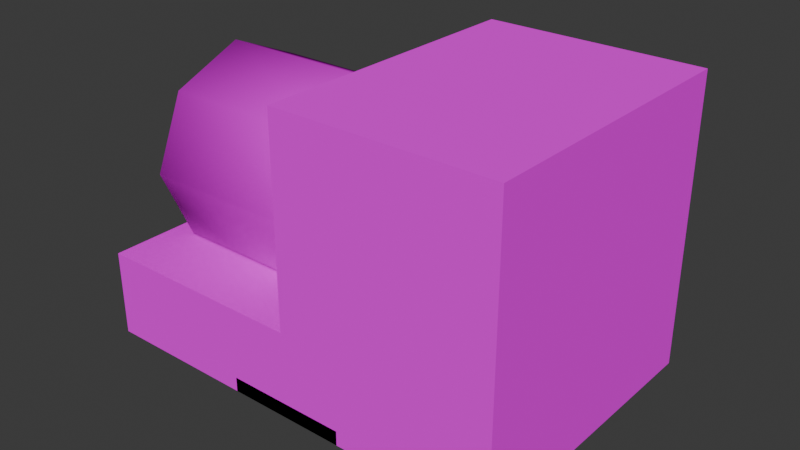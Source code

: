 # Source: props01.blend  (saved by Blender 4.1.24; exported with 4.5.12 LTS)
import bpy
from mathutils import Matrix  # noqa: F401  (used for matrix-valued properties, if any)

bpy.ops.wm.read_factory_settings(use_empty=True)
scene = bpy.context.scene
scene.name = 'Scene'

# ---- collections
col_collection = bpy.data.collections.new('Collection'); scene.collection.children.link(col_collection)

# ---- images (referenced by path relative to the original .blend; pixels are not part of the script)
import os
ASSET_DIR = os.environ.get("B2B_ASSET_DIR", "")  # directory of the original .blend (textures are referenced by path, not embedded)
HERE = os.path.dirname(os.path.abspath(__file__))  # packed textures are extracted next to this script under _unpacked/

def load_image(name, relpath, width, height, colorspace="sRGB"):
    """Load a texture the original file referenced (path relative to the .blend, or extracted next to this script)."""
    p = next((c for c in (os.path.join(HERE, relpath), os.path.join(ASSET_DIR, relpath)) if relpath and os.path.exists(c)), "")
    if p:
        img = bpy.data.images.load(p, check_existing=True)
        img.name = name
    else:  # same state as the original file: an image datablock whose file is absent (Cycles renders it pink)
        img = bpy.data.images.new(name, width, height)
        img.source = "FILE"
        img.filepath = "//" + (relpath or name)
    img.colorspace_settings.name = colorspace
    return img
img_metaltex02lq_png = load_image('metalTex02LQ.png', 'metalTex02LQ.png', 1024, 1024, 'sRGB')
img_redcanvastex_png = load_image('RedCanvasTex.png', 'RedCanvasTex.png', 1024, 1024, 'sRGB')
img_generatortex_png = load_image('generatorTex.png', 'generatorTex.png', 1024, 1024, 'sRGB')

# ---- materials (node trees are filled in below, after node groups)
mat_metalmat = bpy.data.materials.new('MetalMat')
mat_metalmat.alpha_threshold = 0.0
mat_metalmat.use_transparent_shadow = False
mat_metalmat.roughness = 0.5
mat_metalmat.line_color = (0.0, 0.0, 0.0, 1.0)
mat_matcanvas = bpy.data.materials.new('MatCanvas')
mat_material = bpy.data.materials.new('Material')

# ---- material node trees
mat_metalmat.use_nodes = True; mat_metalmat.node_tree.nodes.clear()
_N = mat_metalmat.node_tree.nodes; _L = mat_metalmat.node_tree.links
n0 = _N.new('ShaderNodeOutputMaterial'); n0.name = 'Material Output'; n0.location = (300, 300)
n1 = _N.new('ShaderNodeBsdfPrincipled'); n1.name = 'Principled BSDF'; n1.location = (10, 300)
n1.inputs[2].default_value = 1.0
n1.inputs[3].default_value = 1.45
n1.inputs[13].default_value = 0.0
n2 = _N.new('ShaderNodeTexImage'); n2.name = 'Image Texture'; n2.location = (-280, 280)
n2.image = img_metaltex02lq_png
_L.new(n1.outputs[0], n0.inputs[0])
_L.new(n2.outputs[0], n1.inputs[0])
n0.is_active_output = True
mat_matcanvas.use_nodes = True; mat_matcanvas.node_tree.nodes.clear()
_N = mat_matcanvas.node_tree.nodes; _L = mat_matcanvas.node_tree.links
n0 = _N.new('ShaderNodeBsdfPrincipled'); n0.name = 'Principled BSDF'; n0.location = (10, 300)
n0.inputs[2].default_value = 1.0
n0.inputs[13].default_value = 0.0
n1 = _N.new('ShaderNodeOutputMaterial'); n1.name = 'Material Output'; n1.location = (300, 300)
n2 = _N.new('ShaderNodeTexImage'); n2.name = 'Image Texture'; n2.location = (-280, 280)
n2.image = img_redcanvastex_png
_L.new(n0.outputs[0], n1.inputs[0])
_L.new(n2.outputs[0], n0.inputs[0])
n1.is_active_output = True
mat_material.use_nodes = True; mat_material.node_tree.nodes.clear()
_N = mat_material.node_tree.nodes; _L = mat_material.node_tree.links
n0 = _N.new('ShaderNodeBsdfPrincipled'); n0.name = 'Principled BSDF'; n0.location = (10, 300)
n0.inputs[2].default_value = 1.0
n0.inputs[13].default_value = 0.0
n1 = _N.new('ShaderNodeOutputMaterial'); n1.name = 'Material Output'; n1.location = (300, 300)
n2 = _N.new('ShaderNodeTexImage'); n2.name = 'Image Texture'; n2.location = (-280, 271)
n2.image = img_generatortex_png
_L.new(n0.outputs[0], n1.inputs[0])
_L.new(n2.outputs[0], n0.inputs[0])
n1.is_active_output = True

# ---- world
world_world = bpy.data.worlds.new('World'); scene.world = world_world
world_world.use_nodes = True; world_world.node_tree.nodes.clear()
_N = world_world.node_tree.nodes; _L = world_world.node_tree.links
n0 = _N.new('ShaderNodeOutputWorld'); n0.name = 'World Output'; n0.location = (300, 300)
n1 = _N.new('ShaderNodeBackground'); n1.name = 'Background'; n1.location = (10, 300)
n1.inputs[0].default_value = (0.05088, 0.05088, 0.05088, 1.0)
_L.new(n1.outputs[0], n0.inputs[0])
n0.is_active_output = True
world_world.color = (0.05088, 0.05088, 0.05088)
world_world.use_sun_shadow = False
world_world.sun_shadow_jitter_overblur = 0.0

# ---- meshes
me_cube = bpy.data.meshes.new('Cube')
me_cube.from_pydata([(0.4199, 0.5, 0.4), (0.0, 0.799, 0.06599), (0.4199, -0.3, 0.4), (0.0, 0.798, 0.002172), (0.0, 0.899, 0.06599), (0.4199, 1.098, 1.18), (0.0, 0.898, 0.002172), (0.4199, -1.0, 0.1), (0.4199, 0.5411, 0.3095), (0.4846, 0.7869, 0.06599), (0.4199, -0.3, 0.3), (0.4846, 0.7861, 0.002172), (0.3727, 0.899, 0.06599), (0.4199, 1.159, 1.145), (0.3727, 0.898, 0.002172), (0.4199, -1.0, 2.98e-08), (0.4199, 0.337, 0.5443), (0.4199, -0.2931, 0.09728), (0.4199, 0.336, 0.4448), (0.4199, -0.2931, -0.00272), (0.4999, 0.337, 0.5443), (0.4999, -0.2931, 0.09728), (0.4999, 0.336, 0.4448), (0.4999, -0.2931, -0.00272), (0.412, 0.757, 0.002172), (0.412, 0.7578, 0.06599), (0.3727, 0.799, 0.06599), (0.3727, 0.798, 0.002172), (0.4199, -0.0936, 0.5461), (0.4199, 0.8365, 0.5446), (0.4199, -0.09264, 0.5955), (0.4199, 0.8365, 0.5946), (0.4999, -0.0936, 0.5461), (0.4999, 0.8365, 0.5446), (0.4999, -0.09264, 0.5955), (0.4999, 0.8365, 0.5946), (0.0, -0.3, 0.4), (0.0, 1.098, 1.18), (0.0, -1.0, 0.1), (0.0, 0.5, 0.4), (0.0, -0.3, 0.3), (0.0, 1.159, 1.145), (0.0, -1.0, 2.98e-08), (0.0, 0.5411, 0.3095), (0.4999, 0.657, 0.04589), (0.4999, 0.6861, 0.1111), (0.4199, 0.6861, 0.1111), (0.4199, 0.657, 0.04589)], [], [(27, 26, 1, 3), (25, 9, 12, 26), (9, 11, 14, 12), (24, 25, 26, 27), (0, 8, 13, 5), (38, 42, 15, 7), (2, 10, 8, 0), (26, 12, 4, 1), (7, 15, 10, 2), (12, 14, 6, 4), (17, 16, 18, 19), (21, 23, 22, 20), (45, 44, 11, 9), (16, 17, 21, 20), (17, 19, 23, 21), (19, 18, 22, 23), (11, 24, 27, 14), (47, 46, 25, 24), (44, 47, 24, 11), (46, 45, 9, 25), (29, 28, 30, 31), (33, 35, 34, 32), (28, 29, 33, 32), (29, 31, 35, 33), (31, 30, 34, 35), (5, 13, 41, 37), (14, 27, 3, 6), (13, 8, 43, 41), (10, 15, 42, 40), (8, 10, 40, 43), (5, 37, 39, 0), (2, 36, 38, 7), (0, 39, 36, 2), (16, 20, 45, 46), (22, 18, 47, 44), (18, 16, 46, 47), (20, 22, 44, 45), (34, 30, 28, 32)])
me_cube.polygons.foreach_set('material_index', [0, 0, 0, 0, 1, 1, 1, 0, 1, 0, 0, 0, 0, 0, 0, 0, 0, 0, 0, 0, 0, 0, 0, 0, 0, 1, 0, 1, 1, 1, 1, 1, 1, 0, 0, 0, 0, 0])
_uv = me_cube.uv_layers.new(name='UVMap')
_uv.uv.foreach_set('vector', [-0.148, 0.7109, -0.148, 1.015, -0.517, 1.011, -0.5193, 0.7061, -0.0617, 0.03373, -0.06387, 0.2744, -0.148, 0.2744, -0.148, 0.03031, -0.06387, 0.2744, -0.06276, 0.4339, -0.148, 0.4314, -0.148, 0.2744, -0.06075, 0.7135, -0.0622, 1.019, -0.148, 1.015, -0.148, 0.7109, 0.375, 0.8287, 0.5, 0.8287, 0.5, 1.741, 0.375, 1.742, 0.0, -0.74, 0.0, -0.74, 0.5, -0.74, 0.5, -0.74, 0.375, 0.05205, 0.5, 0.05205, 0.5, 0.858, 0.375, 0.8264, -0.148, 0.03031, -0.148, 0.2744, -0.5244, 0.2744, -0.5224, 0.02515, 0.375, -0.74, 0.5, -0.74, 0.5, 0.05205, 0.375, 0.05205, -0.148, 0.2744, -0.148, 0.4314, -0.5229, 0.4357, -0.5244, 0.2744, 1.276, 1.007, 0.5269, 0.9869, 0.5269, 0.6918, 1.272, 0.7053, 1.277, 0.2744, 1.273, 0.4381, 0.5269, 0.4372, 0.5269, 0.2744, 0.02747, 0.2744, 0.02747, 0.4362, -0.06276, 0.4339, -0.06387, 0.2744, 0.5269, 0.01898, 1.277, 0.01898, 1.277, 0.2744, 0.5269, 0.2744, 1.277, 0.01898, 1.376, 0.01954, 1.374, 0.2744, 1.277, 0.2744, 1.272, 0.7053, 0.5269, 0.6918, 0.5269, 0.4372, 1.273, 0.4381, -0.06276, 0.4339, -0.06075, 0.7135, -0.148, 0.7109, -0.148, 0.4314, 0.02747, 0.7083, 0.02747, 1.016, -0.0622, 1.019, -0.06075, 0.7135, 0.02747, 0.4362, 0.02747, 0.7083, -0.06075, 0.7135, -0.06276, 0.4339, 0.02747, 0.02632, 0.02747, 0.2744, -0.06387, 0.2744, -0.0617, 0.03373, 0.6377, 0.04857, 0.6362, 0.9528, 0.5139, 0.9519, 0.5139, 0.04861, 0.1427, 0.04857, 0.2664, 0.04861, 0.2664, 0.9519, 0.1441, 0.9528, -0.1034, 0.9529, -0.1048, 0.04863, 0.1427, 0.04857, 0.1441, 0.9528, 0.5139, 1.192e-07, 0.5139, 0.04861, 0.2664, 0.04861, 0.2664, 5.96e-08, 0.5139, 0.04861, 0.5139, 0.9519, 0.2664, 0.9519, 0.2664, 0.04861, 0.5, 1.696, 0.5, 1.74, 0.0, 1.74, 0.0, 1.696, -0.148, 0.4314, -0.148, 0.7109, -0.5193, 0.7061, -0.5229, 0.4357, 0.5, 1.74, 0.5, 0.858, 0.0, 0.858, 0.0, 1.74, 0.5, 0.05205, 0.5, -0.74, 0.0, -0.74, 0.0, 0.05205, 0.5, 0.858, 0.5, 0.05205, 0.0, 0.05205, 0.0, 0.858, 0.5, 1.743, 0.0, 1.743, 0.0, 0.8264, 0.5, 0.8264, 0.5, 0.05205, 0.0, 0.05205, 0.0, -0.74, 0.5, -0.74, 0.5, 0.8264, 0.0, 0.8264, 0.0, 0.05205, 0.5, 0.05205, 0.5269, 0.01898, 0.5269, 0.2744, 0.02747, 0.2744, 0.02747, 0.02632, 0.5269, 0.4372, 0.5269, 0.6918, 0.02747, 0.7083, 0.02747, 0.4362, 0.5269, 0.6918, 0.5269, 0.9869, 0.02747, 1.016, 0.02747, 0.7083, 0.5269, 0.2744, 0.5269, 0.4372, 0.02747, 0.4362, 0.02747, 0.2744, 0.2664, 0.9519, 0.5139, 0.9519, 0.5139, 1.0, 0.2664, 1.0])
me_cube.materials.append(mat_metalmat)
me_cube.materials.append(mat_matcanvas)
me_cube.use_mirror_vertex_groups = False
me_cube.update()
me_torus = bpy.data.meshes.new('Torus')
me_torus.from_pydata([(0.75, 6.83e-09, 0.0005923), (0.6768, 6.83e-09, 0.1774), (0.5, 6.83e-09, 0.2506), (0.3232, 6.83e-09, 0.1774), (0.25, 6.83e-09, 0.0005923), (0.3232, 6.83e-09, -0.1762), (0.5, 6.83e-09, -0.2494), (0.6768, 6.83e-09, -0.1762), (0.6495, 0.375, 0.0005923), (0.5861, 0.3384, 0.1774), (0.433, 0.25, 0.2506), (0.2799, 0.1616, 0.1774), (0.2165, 0.125, 0.0005923), (0.2799, 0.1616, -0.1762), (0.433, 0.25, -0.2494), (0.5861, 0.3384, -0.1762), (0.375, 0.6495, 0.0005923), (0.3384, 0.5861, 0.1774), (0.25, 0.433, 0.2506), (0.1616, 0.2799, 0.1774), (0.125, 0.2165, 0.0005923), (0.1616, 0.2799, -0.1762), (0.25, 0.433, -0.2494), (0.3384, 0.5861, -0.1762), (4.793e-08, 0.75, 0.0005923), (4.24e-08, 0.6768, 0.1774), (2.906e-08, 0.5, 0.2506), (1.571e-08, 0.3232, 0.1774), (1.018e-08, 0.25, 0.0005923), (1.571e-08, 0.3232, -0.1762), (2.906e-08, 0.5, -0.2494), (4.24e-08, 0.6768, -0.1762), (-0.375, 0.6495, 0.0005923), (-0.3384, 0.5861, 0.1774), (-0.25, 0.433, 0.2506), (-0.1616, 0.2799, 0.1774), (-0.125, 0.2165, 0.0005923), (-0.1616, 0.2799, -0.1762), (-0.25, 0.433, -0.2494), (-0.3384, 0.5861, -0.1762), (-0.6495, 0.375, 0.0005923), (-0.5861, 0.3384, 0.1774), (-0.433, 0.25, 0.2506), (-0.2799, 0.1616, 0.1774), (-0.2165, 0.125, 0.0005923), (-0.2799, 0.1616, -0.1762), (-0.433, 0.25, -0.2494), (-0.5861, 0.3384, -0.1762), (-0.75, 7.24e-08, 0.0005923), (-0.6768, 6.6e-08, 0.1774), (-0.5, 5.054e-08, 0.2506), (-0.3232, 3.509e-08, 0.1774), (-0.25, 2.869e-08, 0.0005923), (-0.3232, 3.509e-08, -0.1762), (-0.5, 5.054e-08, -0.2494), (-0.6768, 6.6e-08, -0.1762), (-0.6495, -0.375, 0.0005923), (-0.5861, -0.3384, 0.1774), (-0.433, -0.25, 0.2506), (-0.2799, -0.1616, 0.1774), (-0.2165, -0.125, 0.0005923), (-0.2799, -0.1616, -0.1762), (-0.433, -0.25, -0.2494), (-0.5861, -0.3384, -0.1762), (-0.375, -0.6495, 0.0005923), (-0.3384, -0.5861, 0.1774), (-0.25, -0.433, 0.2506), (-0.1616, -0.2799, 0.1774), (-0.125, -0.2165, 0.0005923), (-0.1616, -0.2799, -0.1762), (-0.25, -0.433, -0.2494), (-0.3384, -0.5861, -0.1762), (4.793e-08, -0.75, 0.0005923), (4.24e-08, -0.6768, 0.1774), (2.906e-08, -0.5, 0.2506), (1.571e-08, -0.3232, 0.1774), (1.018e-08, -0.25, 0.0005923), (1.571e-08, -0.3232, -0.1762), (2.906e-08, -0.5, -0.2494), (4.24e-08, -0.6768, -0.1762), (0.375, -0.6495, 0.0005923), (0.3384, -0.5861, 0.1774), (0.25, -0.433, 0.2506), (0.1616, -0.2799, 0.1774), (0.125, -0.2165, 0.0005923), (0.1616, -0.2799, -0.1762), (0.25, -0.433, -0.2494), (0.3384, -0.5861, -0.1762), (0.6495, -0.375, 0.0005923), (0.5861, -0.3384, 0.1774), (0.433, -0.25, 0.2506), (0.2799, -0.1616, 0.1774), (0.2165, -0.125, 0.0005923), (0.2799, -0.1616, -0.1762), (0.433, -0.25, -0.2494), (0.5861, -0.3384, -0.1762)], [], [(0, 8, 9, 1), (1, 9, 10, 2), (2, 10, 11, 3), (3, 11, 12, 4), (4, 12, 13, 5), (5, 13, 14, 6), (6, 14, 15, 7), (7, 15, 8, 0), (8, 16, 17, 9), (9, 17, 18, 10), (10, 18, 19, 11), (11, 19, 20, 12), (12, 20, 21, 13), (13, 21, 22, 14), (14, 22, 23, 15), (15, 23, 16, 8), (16, 24, 25, 17), (17, 25, 26, 18), (18, 26, 27, 19), (19, 27, 28, 20), (20, 28, 29, 21), (21, 29, 30, 22), (22, 30, 31, 23), (23, 31, 24, 16), (24, 32, 33, 25), (25, 33, 34, 26), (26, 34, 35, 27), (27, 35, 36, 28), (28, 36, 37, 29), (29, 37, 38, 30), (30, 38, 39, 31), (31, 39, 32, 24), (32, 40, 41, 33), (33, 41, 42, 34), (34, 42, 43, 35), (35, 43, 44, 36), (36, 44, 45, 37), (37, 45, 46, 38), (38, 46, 47, 39), (39, 47, 40, 32), (40, 48, 49, 41), (41, 49, 50, 42), (42, 50, 51, 43), (43, 51, 52, 44), (44, 52, 53, 45), (45, 53, 54, 46), (46, 54, 55, 47), (47, 55, 48, 40), (48, 56, 57, 49), (49, 57, 58, 50), (50, 58, 59, 51), (51, 59, 60, 52), (52, 60, 61, 53), (53, 61, 62, 54), (54, 62, 63, 55), (55, 63, 56, 48), (56, 64, 65, 57), (57, 65, 66, 58), (58, 66, 67, 59), (59, 67, 68, 60), (60, 68, 69, 61), (61, 69, 70, 62), (62, 70, 71, 63), (63, 71, 64, 56), (64, 72, 73, 65), (65, 73, 74, 66), (66, 74, 75, 67), (67, 75, 76, 68), (68, 76, 77, 69), (69, 77, 78, 70), (70, 78, 79, 71), (71, 79, 72, 64), (72, 80, 81, 73), (73, 81, 82, 74), (74, 82, 83, 75), (75, 83, 84, 76), (76, 84, 85, 77), (77, 85, 86, 78), (78, 86, 87, 79), (79, 87, 80, 72), (80, 88, 89, 81), (81, 89, 90, 82), (82, 90, 91, 83), (83, 91, 92, 84), (84, 92, 93, 85), (85, 93, 94, 86), (86, 94, 95, 87), (87, 95, 88, 80), (88, 0, 1, 89), (89, 1, 2, 90), (90, 2, 3, 91), (91, 3, 4, 92), (92, 4, 5, 93), (93, 5, 6, 94), (94, 6, 7, 95), (95, 7, 0, 88)])
me_torus.polygons.foreach_set('use_smooth', [True] * 96)
_uv = me_torus.uv_layers.new(name='UVMap')
_uv.uv.foreach_set('vector', [0.5, 0.2422, 0.5, 0.4082, 0.4375, 0.4082, 0.4375, 0.2422, 0.4375, 0.2422, 0.4375, 0.4082, 0.375, 0.4082, 0.375, 0.2422, 0.375, 0.2422, 0.375, 0.4082, 0.3125, 0.4082, 0.3125, 0.2422, 0.3125, 0.2422, 0.3125, 0.4082, 0.25, 0.4082, 0.25, 0.2422, 0.75, 0.2422, 0.75, 0.4082, 0.6875, 0.4082, 0.6875, 0.2422, 0.6875, 0.2422, 0.6875, 0.4082, 0.625, 0.4082, 0.625, 0.2422, 0.625, 0.2422, 0.625, 0.4082, 0.5625, 0.4082, 0.5625, 0.2422, 0.5625, 0.2422, 0.5625, 0.4082, 0.5, 0.4082, 0.5, 0.2422, 0.5, 0.4082, 0.5, 0.5743, 0.4375, 0.5743, 0.4375, 0.4082, 0.4375, 0.4082, 0.4375, 0.5743, 0.375, 0.5743, 0.375, 0.4082, 0.375, 0.4082, 0.375, 0.5743, 0.3125, 0.5743, 0.3125, 0.4082, 0.3125, 0.4082, 0.3125, 0.5743, 0.25, 0.5743, 0.25, 0.4082, 0.75, 0.4082, 0.75, 0.5743, 0.6875, 0.5743, 0.6875, 0.4082, 0.6875, 0.4082, 0.6875, 0.5743, 0.625, 0.5743, 0.625, 0.4082, 0.625, 0.4082, 0.625, 0.5743, 0.5625, 0.5743, 0.5625, 0.4082, 0.5625, 0.4082, 0.5625, 0.5743, 0.5, 0.5743, 0.5, 0.4082, 0.5, 0.5743, 0.5, 0.7404, 0.4375, 0.7404, 0.4375, 0.5743, 0.4375, 0.5743, 0.4375, 0.7404, 0.375, 0.7404, 0.375, 0.5743, 0.375, 0.5743, 0.375, 0.7404, 0.3125, 0.7404, 0.3125, 0.5743, 0.3125, 0.5743, 0.3125, 0.7404, 0.25, 0.7404, 0.25, 0.5743, 0.75, 0.5743, 0.75, 0.7404, 0.6875, 0.7404, 0.6875, 0.5743, 0.6875, 0.5743, 0.6875, 0.7404, 0.625, 0.7404, 0.625, 0.5743, 0.625, 0.5743, 0.625, 0.7404, 0.5625, 0.7404, 0.5625, 0.5743, 0.5625, 0.5743, 0.5625, 0.7404, 0.5, 0.7404, 0.5, 0.5743, 0.5, 0.7404, 0.5, 0.9064, 0.4375, 0.9064, 0.4375, 0.7404, 0.4375, 0.7404, 0.4375, 0.9064, 0.375, 0.9064, 0.375, 0.7404, 0.375, 0.7404, 0.375, 0.9064, 0.3125, 0.9064, 0.3125, 0.7404, 0.3125, 0.7404, 0.3125, 0.9064, 0.25, 0.9064, 0.25, 0.7404, 0.75, 0.7404, 0.75, 0.9064, 0.6875, 0.9064, 0.6875, 0.7404, 0.6875, 0.7404, 0.6875, 0.9064, 0.625, 0.9064, 0.625, 0.7404, 0.625, 0.7404, 0.625, 0.9064, 0.5625, 0.9064, 0.5625, 0.7404, 0.5625, 0.7404, 0.5625, 0.9064, 0.5, 0.9064, 0.5, 0.7404, 0.5, 0.9064, 0.5, 1.072, 0.4375, 1.072, 0.4375, 0.9064, 0.4375, 0.9064, 0.4375, 1.072, 0.375, 1.072, 0.375, 0.9064, 0.375, 0.9064, 0.375, 1.072, 0.3125, 1.072, 0.3125, 0.9064, 0.3125, 0.9064, 0.3125, 1.072, 0.25, 1.072, 0.25, 0.9064, 0.75, 0.9064, 0.75, 1.072, 0.6875, 1.072, 0.6875, 0.9064, 0.6875, 0.9064, 0.6875, 1.072, 0.625, 1.072, 0.625, 0.9064, 0.625, 0.9064, 0.625, 1.072, 0.5625, 1.072, 0.5625, 0.9064, 0.5625, 0.9064, 0.5625, 1.072, 0.5, 1.072, 0.5, 0.9064, 0.5, 1.072, 0.5, 1.239, 0.4375, 1.239, 0.4375, 1.072, 0.4375, 1.072, 0.4375, 1.239, 0.375, 1.239, 0.375, 1.072, 0.375, 1.072, 0.375, 1.239, 0.3125, 1.239, 0.3125, 1.072, 0.3125, 1.072, 0.3125, 1.239, 0.25, 1.239, 0.25, 1.072, 0.75, 1.072, 0.75, 1.239, 0.6875, 1.239, 0.6875, 1.072, 0.6875, 1.072, 0.6875, 1.239, 0.625, 1.239, 0.625, 1.072, 0.625, 1.072, 0.625, 1.239, 0.5625, 1.239, 0.5625, 1.072, 0.5625, 1.072, 0.5625, 1.239, 0.5, 1.239, 0.5, 1.072, 0.5, -0.7542, 0.5, -0.5881, 0.4375, -0.5881, 0.4375, -0.7542, 0.4375, -0.7542, 0.4375, -0.5881, 0.375, -0.5881, 0.375, -0.7542, 0.375, -0.7542, 0.375, -0.5881, 0.3125, -0.5881, 0.3125, -0.7542, 0.3125, -0.7542, 0.3125, -0.5881, 0.25, -0.5881, 0.25, -0.7542, 0.75, -0.7542, 0.75, -0.5881, 0.6875, -0.5881, 0.6875, -0.7542, 0.6875, -0.7542, 0.6875, -0.5881, 0.625, -0.5881, 0.625, -0.7542, 0.625, -0.7542, 0.625, -0.5881, 0.5625, -0.5881, 0.5625, -0.7542, 0.5625, -0.7542, 0.5625, -0.5881, 0.5, -0.5881, 0.5, -0.7542, 0.5, -0.5881, 0.5, -0.422, 0.4375, -0.422, 0.4375, -0.5881, 0.4375, -0.5881, 0.4375, -0.422, 0.375, -0.422, 0.375, -0.5881, 0.375, -0.5881, 0.375, -0.422, 0.3125, -0.422, 0.3125, -0.5881, 0.3125, -0.5881, 0.3125, -0.422, 0.25, -0.422, 0.25, -0.5881, 0.75, -0.5881, 0.75, -0.422, 0.6875, -0.422, 0.6875, -0.5881, 0.6875, -0.5881, 0.6875, -0.422, 0.625, -0.422, 0.625, -0.5881, 0.625, -0.5881, 0.625, -0.422, 0.5625, -0.422, 0.5625, -0.5881, 0.5625, -0.5881, 0.5625, -0.422, 0.5, -0.422, 0.5, -0.5881, 0.5, -0.422, 0.5, -0.256, 0.4375, -0.256, 0.4375, -0.422, 0.4375, -0.422, 0.4375, -0.256, 0.375, -0.256, 0.375, -0.422, 0.375, -0.422, 0.375, -0.256, 0.3125, -0.256, 0.3125, -0.422, 0.3125, -0.422, 0.3125, -0.256, 0.25, -0.256, 0.25, -0.422, 0.75, -0.422, 0.75, -0.256, 0.6875, -0.256, 0.6875, -0.422, 0.6875, -0.422, 0.6875, -0.256, 0.625, -0.256, 0.625, -0.422, 0.625, -0.422, 0.625, -0.256, 0.5625, -0.256, 0.5625, -0.422, 0.5625, -0.422, 0.5625, -0.256, 0.5, -0.256, 0.5, -0.422, 0.5, -0.256, 0.5, -0.08993, 0.4375, -0.08993, 0.4375, -0.256, 0.4375, -0.256, 0.4375, -0.08993, 0.375, -0.08993, 0.375, -0.256, 0.375, -0.256, 0.375, -0.08993, 0.3125, -0.08993, 0.3125, -0.256, 0.3125, -0.256, 0.3125, -0.08993, 0.25, -0.08993, 0.25, -0.256, 0.75, -0.256, 0.75, -0.08993, 0.6875, -0.08993, 0.6875, -0.256, 0.6875, -0.256, 0.6875, -0.08993, 0.625, -0.08993, 0.625, -0.256, 0.625, -0.256, 0.625, -0.08993, 0.5625, -0.08993, 0.5625, -0.256, 0.5625, -0.256, 0.5625, -0.08993, 0.5, -0.08993, 0.5, -0.256, 0.5, -0.08993, 0.5, 0.07613, 0.4375, 0.07613, 0.4375, -0.08993, 0.4375, -0.08993, 0.4375, 0.07613, 0.375, 0.07613, 0.375, -0.08993, 0.375, -0.08993, 0.375, 0.07613, 0.3125, 0.07613, 0.3125, -0.08993, 0.3125, -0.08993, 0.3125, 0.07613, 0.25, 0.07613, 0.25, -0.08993, 0.75, -0.08993, 0.75, 0.07613, 0.6875, 0.07613, 0.6875, -0.08993, 0.6875, -0.08993, 0.6875, 0.07613, 0.625, 0.07613, 0.625, -0.08993, 0.625, -0.08993, 0.625, 0.07613, 0.5625, 0.07613, 0.5625, -0.08993, 0.5625, -0.08993, 0.5625, 0.07613, 0.5, 0.07613, 0.5, -0.08993, 0.5, 0.07613, 0.5, 0.2422, 0.4375, 0.2422, 0.4375, 0.07613, 0.4375, 0.07613, 0.4375, 0.2422, 0.375, 0.2422, 0.375, 0.07613, 0.375, 0.07613, 0.375, 0.2422, 0.3125, 0.2422, 0.3125, 0.07613, 0.3125, 0.07613, 0.3125, 0.2422, 0.25, 0.2422, 0.25, 0.07613, 0.75, 0.07613, 0.75, 0.2422, 0.6875, 0.2422, 0.6875, 0.07613, 0.6875, 0.07613, 0.6875, 0.2422, 0.625, 0.2422, 0.625, 0.07613, 0.625, 0.07613, 0.625, 0.2422, 0.5625, 0.2422, 0.5625, 0.07613, 0.5625, 0.07613, 0.5625, 0.2422, 0.5, 0.2422, 0.5, 0.07613])
me_torus.materials.append(mat_matcanvas)
me_torus.update()
me_cube_001 = bpy.data.meshes.new('Cube.001')
me_cube_001.from_pydata([(-1.5, -1.0, 0.0), (0.008134, -0.007354, 1.841), (-1.5, 1.0, 0.0), (0.008134, 0.728, 1.106), (1.5, -1.0, 0.0), (1.5, -1.0, 2.0), (1.5, 1.0, 0.0), (1.5, 1.0, 2.0), (0.0, 1.0, 2.0), (0.0, -1.0, 2.0), (-1.5, -1.0, 0.6), (-1.5, 1.0, 0.6), (0.0, -1.0, 0.6), (0.0, 1.0, 0.6), (0.008134, -0.728, 1.121), (0.008134, 0.5148, 0.5986), (0.008134, -0.5148, 1.628), (0.008134, -0.5045, 0.6089), (0.008134, 0.5045, 1.618), (-1.33, -0.007354, 1.841), (-1.33, 0.728, 1.106), (-1.33, -0.728, 1.121), (-1.33, 0.5148, 0.5986), (-1.33, -0.5148, 1.628), (-1.33, -0.5045, 0.6089), (-1.33, 0.5045, 1.618), (-1.33, -3.974e-09, 1.113), (-1.33, 0.005148, 0.6038), (1.5, -1.0, 0.605), (1.5, 1.0, 0.5943), (-0.0002121, -1.0, 0.0), (2.801e-05, 1.0, 0.0)], [], [(7, 8, 9, 5), (8, 13, 12, 9), (6, 29, 28, 4), (10, 12, 13, 11), (6, 31, 13, 29), (0, 10, 11, 2), (21, 26, 27, 24), (20, 26, 19, 25), (17, 14, 21, 24), (16, 1, 19, 23), (18, 3, 20, 25), (14, 16, 23, 21), (1, 18, 25, 19), (3, 15, 22, 20), (26, 21, 23, 19), (26, 20, 22, 27), (12, 30, 4, 28), (28, 5, 9, 12), (28, 29, 7, 5), (29, 13, 8, 7), (30, 12, 10, 0), (31, 2, 11, 13)])
me_cube_001.polygons.foreach_set('use_smooth', [0, 0, 0, 0, 0, 0, 0, 0, 1, 1, 1, 1, 1, 1, 0, 0, 0, 0, 0, 0, 0, 0])
_uv = me_cube_001.uv_layers.new(name='UVMap')
_uv.uv.foreach_set('vector', [0.7735, 0.5475, 0.769, 0.303, 0.9929, 0.303, 0.9944, 0.5455, 0.7778, 0.296, 0.7778, 0.5424, 0.9957, 0.5424, 0.9957, 0.296, 1.002, 0.008319, 1.002, 0.3011, 0.006743, 0.3064, 0.006743, 0.008319, 0.7497, 0.8773, 0.4698, 0.8835, 0.4791, 0.3868, 0.759, 0.3868, 1.011, 0.008319, 0.006474, 0.008319, 0.0154, 0.3128, 1.011, 0.3073, 0.006637, 0.008319, 0.006637, 0.3128, 1.002, 0.3128, 1.002, 0.008319, 0.1559, 0.3052, 0.4752, 0.3045, 0.4774, 0.00914, 0.254, 0.008875, 0.9942, 0.3055, 0.7943, 0.3055, 0.7938, 0.5479, 0.9946, 0.5479, 0.9927, -2.98e-08, 0.9927, 0.3052, 0.4528, 0.3052, 0.4528, -2.98e-08, 0.981, 0.5438, 0.981, 0.3047, 0.775, 0.3047, 0.775, 0.5438, 0.981, 0.5435, 0.981, 0.3052, 0.775, 0.3052, 0.775, 0.5435, 0.981, 0.3052, 0.981, 0.5438, 0.775, 0.5438, 0.775, 0.3052, 0.981, 0.3047, 0.981, 0.5435, 0.775, 0.5435, 0.775, 0.3047, 0.9927, 0.3052, 0.9927, -2.98e-08, 0.4528, -2.98e-08, 0.4528, 0.3052, 0.7798, 0.774, 0.999, 0.7762, 0.9348, 0.929, 0.782, 0.9932, 0.4752, 0.3045, 0.7944, 0.3037, 0.7009, 0.009404, 0.4774, 0.00914, 0.007012, 0.3128, 0.002736, 0.008319, 1.002, 0.008319, 1.002, 0.3126, 0.783, 0.3126, 0.783, 1.001, 0.007012, 1.001, 0.007012, 0.3128, 0.006743, 0.3126, 0.4622, 0.3073, 0.4622, 0.6113, 0.006743, 0.6113, 0.006474, 0.3073, 0.783, 0.3128, 0.783, 1.003, 0.006474, 1.003, 0.002736, 0.008319, 0.007012, 0.3128, 1.004, 0.3128, 1.004, 0.008319, 0.006474, 0.008319, 1.002, 0.008319, 1.002, 0.3128, 0.0154, 0.3128])
me_cube_001.materials.append(mat_material)
me_cube_001.update()

# ---- objects
ob_reclinermesh = bpy.data.objects.new('reclinerMesh', me_cube)
ob_lifesavermesh = bpy.data.objects.new('lifesaverMesh', me_torus)
ob_generatormesh = bpy.data.objects.new('generatorMesh', me_cube_001)

# ---- transforms, parenting, visibility, modifiers, constraints
ob_reclinermesh.location = (0.0, 0.0, 0.0)
ob_reclinermesh.lock_rotations_4d = False
ob_reclinermesh.empty_display_type = 'ARROWS'
ob_reclinermesh.lineart.crease_threshold = 0.0
_m = ob_reclinermesh.modifiers.new('Mirror', 'MIRROR')
_m.use_clip = True
ob_lifesavermesh.location = (0.0, 0.0, 0.0)
ob_generatormesh.location = (0.0, 0.0, 0.0)

# ---- collection membership
col_collection.objects.link(ob_reclinermesh)
col_collection.objects.link(ob_lifesavermesh)
col_collection.objects.link(ob_generatormesh)

# ---- scene / render settings (as saved in the file)
scene.frame_start = 1; scene.frame_end = 250; scene.frame_set(1)
scene.render.engine = 'BLENDER_EEVEE_NEXT'
scene.cycles.sampling_pattern = 'TABULATED_SOBOL'
scene.eevee.ray_tracing_options.trace_max_roughness = 0.0
bpy.context.view_layer.update()

# ---- added for rendering (the .blend has no active camera and no usable light): camera, sun
cam_auto = bpy.data.cameras.new('AutoCamera')
cam_auto.lens = 50.0
cam_auto.sensor_width = 36.0
cam_auto.clip_end = 1000.0
ob_auto_camera = bpy.data.objects.new('AutoCamera', cam_auto)
scene.collection.objects.link(ob_auto_camera)
ob_auto_camera.location = (4.00317, -4.72439, 4.07783)
ob_auto_camera.rotation_euler = (1.09748, -7.21219e-08, 0.694738)
scene.camera = ob_auto_camera
light_auto_sun = bpy.data.lights.new('AutoSun', 'SUN')
light_auto_sun.energy = 3.0
light_auto_sun.angle = 0.0523599
ob_auto_sun = bpy.data.objects.new('AutoSun', light_auto_sun)
scene.collection.objects.link(ob_auto_sun)
ob_auto_sun.rotation_euler = (0.872665, 0.174533, 0.523599)
bpy.context.view_layer.update()
